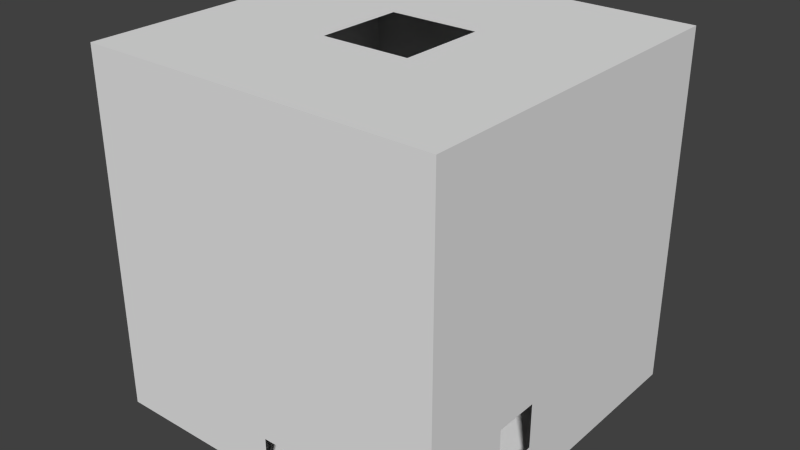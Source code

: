 # Source: finalcube.blend  (saved by Blender 2.74.0; exported with 4.5.12 LTS)
import bpy
from mathutils import Matrix  # noqa: F401  (used for matrix-valued properties, if any)

bpy.ops.wm.read_factory_settings(use_empty=True)
scene = bpy.context.scene
scene.name = 'Scene'

# ---- collections
col_collection_1 = bpy.data.collections.new('Collection 1'); scene.collection.children.link(col_collection_1)

# ---- world
world_world = bpy.data.worlds.new('World'); scene.world = world_world
world_world.color = (0.05088, 0.05088, 0.05088)
world_world.use_sun_shadow = False
world_world.sun_shadow_jitter_overblur = 0.0
world_world.cycles.sampling_method = 'MANUAL'
world_world.cycles.sample_map_resolution = 256

# ---- meshes
me_cube = bpy.data.meshes.new('Cube')
me_cube.from_pydata([(-4.0, -4.0, 0.0), (-4.0, -4.0, 8.0), (-4.0, 4.0, 0.0), (-4.0, 4.0, 8.0), (4.0, -4.0, 0.0), (4.0, -4.0, 8.0), (4.0, 4.0, 0.0), (4.0, 4.0, 8.0), (-4.0, -4.0, 1.0), (-4.0, -4.0, 2.0), (-4.0, -4.0, 3.0), (-4.0, -4.0, 4.0), (-4.0, -4.0, 5.0), (-4.0, -4.0, 6.0), (-4.0, -4.0, 7.0), (-4.0, -3.0, 8.0), (-4.0, -2.0, 8.0), (-4.0, -1.0, 8.0), (-4.0, 0.0, 8.0), (-4.0, 1.0, 8.0), (-4.0, 2.0, 8.0), (-4.0, 3.0, 8.0), (-4.0, 4.0, 7.0), (-4.0, 4.0, 6.0), (-4.0, 4.0, 5.0), (-4.0, 4.0, 4.0), (-4.0, 4.0, 3.0), (-4.0, 4.0, 2.0), (-4.0, 4.0, 1.0), (-4.0, 3.0, 0.0), (-4.0, 2.0, 0.0), (-4.0, 1.0, 0.0), (-4.0, 0.0, 0.0), (-4.0, -1.0, 0.0), (-4.0, -2.0, 0.0), (-4.0, -3.0, 0.0), (-3.0, 4.0, 8.0), (-2.0, 4.0, 8.0), (-1.0, 4.0, 8.0), (0.0, 4.0, 8.0), (1.0, 4.0, 8.0), (2.0, 4.0, 8.0), (3.0, 4.0, 8.0), (4.0, 4.0, 7.0), (4.0, 4.0, 6.0), (4.0, 4.0, 5.0), (4.0, 4.0, 4.0), (4.0, 4.0, 3.0), (4.0, 4.0, 2.0), (4.0, 4.0, 1.0), (3.0, 4.0, 0.0), (2.0, 4.0, 0.0), (1.0, 4.0, 0.0), (0.0, 4.0, 0.0), (-1.0, 4.0, 0.0), (-2.0, 4.0, 0.0), (-3.0, 4.0, 0.0), (4.0, 3.0, 8.0), (4.0, 2.0, 8.0), (4.0, 1.0, 8.0), (4.0, 0.0, 8.0), (4.0, -1.0, 8.0), (4.0, -2.0, 8.0), (4.0, -3.0, 8.0), (4.0, -4.0, 7.0), (4.0, -4.0, 6.0), (4.0, -4.0, 5.0), (4.0, -4.0, 4.0), (4.0, -4.0, 3.0), (4.0, -4.0, 2.0), (4.0, -4.0, 1.0), (4.0, -3.0, 0.0), (4.0, -2.0, 0.0), (4.0, -1.0, 0.0), (4.0, 0.0, 0.0), (4.0, 1.0, 0.0), (4.0, 2.0, 0.0), (4.0, 3.0, 0.0), (3.0, -4.0, 8.0), (2.0, -4.0, 8.0), (1.0, -4.0, 8.0), (0.0, -4.0, 8.0), (-1.0, -4.0, 8.0), (-2.0, -4.0, 8.0), (-3.0, -4.0, 8.0), (-3.0, -4.0, 0.0), (-2.0, -4.0, 0.0), (-1.0, -4.0, 0.0), (0.0, -4.0, 0.0), (1.0, -4.0, 0.0), (2.0, -4.0, 0.0), (3.0, -4.0, 0.0), (3.0, -3.0, 8.0), (2.0, -3.0, 8.0), (1.0, -3.0, 8.0), (0.0, -3.0, 8.0), (-1.0, -3.0, 8.0), (-2.0, -3.0, 8.0), (-3.0, -3.0, 8.0), (3.0, -2.0, 8.0), (2.0, -2.0, 8.0), (1.0, -2.0, 8.0), (0.0, -2.0, 8.0), (-1.0, -2.0, 8.0), (-2.0, -2.0, 8.0), (-3.0, -2.0, 8.0), (3.0, -1.0, 8.0), (2.0, -1.0, 8.0), (1.0, -1.0, 8.0), (0.0, -1.0, 8.0), (-1.0, -1.0, 8.0), (-2.0, -1.0, 8.0), (-3.0, -1.0, 8.0), (3.0, 0.0, 8.0), (2.0, 0.0, 8.0), (1.0, 0.0, 8.0), (0.0, 0.0, 8.0), (-1.0, 0.0, 8.0), (-2.0, 0.0, 8.0), (-3.0, 0.0, 8.0), (3.0, 1.0, 8.0), (2.0, 1.0, 8.0), (1.0, 1.0, 8.0), (0.0, 1.0, 8.0), (-1.0, 1.0, 8.0), (-2.0, 1.0, 8.0), (-3.0, 1.0, 8.0), (3.0, 2.0, 8.0), (2.0, 2.0, 8.0), (1.0, 2.0, 8.0), (0.0, 2.0, 8.0), (-1.0, 2.0, 8.0), (-2.0, 2.0, 8.0), (-3.0, 2.0, 8.0), (3.0, 3.0, 8.0), (2.0, 3.0, 8.0), (1.0, 3.0, 8.0), (0.0, 3.0, 8.0), (-1.0, 3.0, 8.0), (-2.0, 3.0, 8.0), (-3.0, 3.0, 8.0), (-3.0, -3.0, 0.0), (-2.0, -3.0, 0.0), (-1.0, -3.0, 0.0), (0.0, -3.0, 0.0), (1.0, -3.0, 0.0), (2.0, -3.0, 0.0), (3.0, -3.0, 0.0), (-3.0, -2.0, 0.0), (-2.0, -2.0, 0.0), (-1.0, -2.0, 0.0), (0.0, -2.0, 0.0), (1.0, -2.0, 0.0), (2.0, -2.0, 0.0), (3.0, -2.0, 0.0), (-3.0, -1.0, 0.0), (-2.0, -1.0, 0.0), (-1.0, -1.0, 0.0), (0.0, -1.0, 0.0), (1.0, -1.0, 0.0), (2.0, -1.0, 0.0), (3.0, -1.0, 0.0), (-3.0, 0.0, 0.0), (-2.0, 0.0, 0.0), (-1.0, 0.0, 0.0), (0.0, 0.0, 0.0), (1.0, 0.0, 0.0), (2.0, 0.0, 0.0), (3.0, 0.0, 0.0), (-3.0, 1.0, 0.0), (-2.0, 1.0, 0.0), (-1.0, 1.0, 0.0), (0.0, 1.0, 0.0), (1.0, 1.0, 0.0), (2.0, 1.0, 0.0), (3.0, 1.0, 0.0), (-3.0, 2.0, 0.0), (-2.0, 2.0, 0.0), (-1.0, 2.0, 0.0), (0.0, 2.0, 0.0), (1.0, 2.0, 0.0), (2.0, 2.0, 0.0), (3.0, 2.0, 0.0), (-3.0, 3.0, 0.0), (-2.0, 3.0, 0.0), (-1.0, 3.0, 0.0), (0.0, 3.0, 0.0), (1.0, 3.0, 0.0), (2.0, 3.0, 0.0), (3.0, 3.0, 0.0), (3.0, -4.0, 7.0), (3.0, -4.0, 6.0), (3.0, -4.0, 5.0), (3.0, -4.0, 4.0), (3.0, -4.0, 3.0), (3.0, -4.0, 2.0), (3.0, -4.0, 1.0), (2.0, -4.0, 7.0), (2.0, -4.0, 6.0), (2.0, -4.0, 5.0), (2.0, -4.0, 4.0), (2.0, -4.0, 3.0), (2.0, -4.0, 2.0), (2.0, -4.0, 1.0), (1.0, -4.0, 7.0), (1.0, -4.0, 6.0), (1.0, -4.0, 5.0), (1.0, -4.0, 4.0), (1.0, -4.0, 3.0), (1.0, -4.0, 2.0), (1.0, -4.0, 1.0), (0.0, -4.0, 7.0), (0.0, -4.0, 6.0), (0.0, -4.0, 5.0), (0.0, -4.0, 4.0), (0.0, -4.0, 3.0), (0.0, -4.0, 2.0), (0.0, -4.0, 1.0), (-1.0, -4.0, 7.0), (-1.0, -4.0, 6.0), (-1.0, -4.0, 5.0), (-1.0, -4.0, 4.0), (-1.0, -4.0, 3.0), (-1.0, -4.0, 2.0), (-1.0, -4.0, 1.0), (-2.0, -4.0, 7.0), (-2.0, -4.0, 6.0), (-2.0, -4.0, 5.0), (-2.0, -4.0, 4.0), (-2.0, -4.0, 3.0), (-2.0, -4.0, 2.0), (-2.0, -4.0, 1.0), (-3.0, -4.0, 7.0), (-3.0, -4.0, 6.0), (-3.0, -4.0, 5.0), (-3.0, -4.0, 4.0), (-3.0, -4.0, 3.0), (-3.0, -4.0, 2.0), (-3.0, -4.0, 1.0), (4.0, 3.0, 7.0), (4.0, 3.0, 6.0), (4.0, 3.0, 5.0), (4.0, 3.0, 4.0), (4.0, 3.0, 3.0), (4.0, 3.0, 2.0), (4.0, 3.0, 1.0), (4.0, 2.0, 7.0), (4.0, 2.0, 6.0), (4.0, 2.0, 5.0), (4.0, 2.0, 4.0), (4.0, 2.0, 3.0), (4.0, 2.0, 2.0), (4.0, 2.0, 1.0), (4.0, 1.0, 7.0), (4.0, 1.0, 6.0), (4.0, 1.0, 5.0), (4.0, 1.0, 4.0), (4.0, 1.0, 3.0), (4.0, 1.0, 2.0), (4.0, 1.0, 1.0), (4.0, 0.0, 7.0), (4.0, 0.0, 6.0), (4.0, 0.0, 5.0), (4.0, 0.0, 4.0), (4.0, 0.0, 3.0), (4.0, 0.0, 2.0), (4.0, 0.0, 1.0), (4.0, -1.0, 7.0), (4.0, -1.0, 6.0), (4.0, -1.0, 5.0), (4.0, -1.0, 4.0), (4.0, -1.0, 3.0), (4.0, -1.0, 2.0), (4.0, -1.0, 1.0), (4.0, -2.0, 7.0), (4.0, -2.0, 6.0), (4.0, -2.0, 5.0), (4.0, -2.0, 4.0), (4.0, -2.0, 3.0), (4.0, -2.0, 2.0), (4.0, -2.0, 1.0), (4.0, -3.0, 7.0), (4.0, -3.0, 6.0), (4.0, -3.0, 5.0), (4.0, -3.0, 4.0), (4.0, -3.0, 3.0), (4.0, -3.0, 2.0), (4.0, -3.0, 1.0), (-3.0, 4.0, 7.0), (-3.0, 4.0, 6.0), (-3.0, 4.0, 5.0), (-3.0, 4.0, 4.0), (-3.0, 4.0, 3.0), (-3.0, 4.0, 2.0), (-3.0, 4.0, 1.0), (-2.0, 4.0, 7.0), (-2.0, 4.0, 6.0), (-2.0, 4.0, 5.0), (-2.0, 4.0, 4.0), (-2.0, 4.0, 3.0), (-2.0, 4.0, 2.0), (-2.0, 4.0, 1.0), (-1.0, 4.0, 7.0), (-1.0, 4.0, 6.0), (-1.0, 4.0, 5.0), (-1.0, 4.0, 4.0), (-1.0, 4.0, 3.0), (-1.0, 4.0, 2.0), (-1.0, 4.0, 1.0), (0.0, 4.0, 7.0), (0.0, 4.0, 6.0), (0.0, 4.0, 5.0), (0.0, 4.0, 4.0), (0.0, 4.0, 3.0), (0.0, 4.0, 2.0), (0.0, 4.0, 1.0), (1.0, 4.0, 7.0), (1.0, 4.0, 6.0), (1.0, 4.0, 5.0), (1.0, 4.0, 4.0), (1.0, 4.0, 3.0), (1.0, 4.0, 2.0), (1.0, 4.0, 1.0), (2.0, 4.0, 7.0), (2.0, 4.0, 6.0), (2.0, 4.0, 5.0), (2.0, 4.0, 4.0), (2.0, 4.0, 3.0), (2.0, 4.0, 2.0), (2.0, 4.0, 1.0), (3.0, 4.0, 7.0), (3.0, 4.0, 6.0), (3.0, 4.0, 5.0), (3.0, 4.0, 4.0), (3.0, 4.0, 3.0), (3.0, 4.0, 2.0), (3.0, 4.0, 1.0), (-4.0, -3.0, 7.0), (-4.0, -3.0, 6.0), (-4.0, -3.0, 5.0), (-4.0, -3.0, 4.0), (-4.0, -3.0, 3.0), (-4.0, -3.0, 2.0), (-4.0, -3.0, 1.0), (-4.0, -2.0, 7.0), (-4.0, -2.0, 6.0), (-4.0, -2.0, 5.0), (-4.0, -2.0, 4.0), (-4.0, -2.0, 3.0), (-4.0, -2.0, 2.0), (-4.0, -2.0, 1.0), (-4.0, -1.0, 7.0), (-4.0, -1.0, 6.0), (-4.0, -1.0, 5.0), (-4.0, -1.0, 4.0), (-4.0, -1.0, 3.0), (-4.0, -1.0, 2.0), (-4.0, -1.0, 1.0), (-4.0, 0.0, 7.0), (-4.0, 0.0, 6.0), (-4.0, 0.0, 5.0), (-4.0, 0.0, 4.0), (-4.0, 0.0, 3.0), (-4.0, 0.0, 2.0), (-4.0, 0.0, 1.0), (-4.0, 1.0, 7.0), (-4.0, 1.0, 6.0), (-4.0, 1.0, 5.0), (-4.0, 1.0, 4.0), (-4.0, 1.0, 3.0), (-4.0, 1.0, 2.0), (-4.0, 1.0, 1.0), (-4.0, 2.0, 7.0), (-4.0, 2.0, 6.0), (-4.0, 2.0, 5.0), (-4.0, 2.0, 4.0), (-4.0, 2.0, 3.0), (-4.0, 2.0, 2.0), (-4.0, 2.0, 1.0), (-4.0, 3.0, 7.0), (-4.0, 3.0, 6.0), (-4.0, 3.0, 5.0), (-4.0, 3.0, 4.0), (-4.0, 3.0, 3.0), (-4.0, 3.0, 2.0), (-4.0, 3.0, 1.0)], [], [(385, 28, 2, 29), (336, 49, 6, 50), (287, 70, 4, 71), (238, 8, 0, 85), (189, 50, 6, 77), (140, 36, 3, 21), (84, 98, 15, 1), (98, 105, 16, 15), (105, 112, 17, 16), (112, 119, 18, 17), (119, 126, 19, 18), (126, 133, 20, 19), (133, 140, 21, 20), (5, 63, 92, 78), (78, 92, 93, 79), (79, 93, 94, 80), (80, 94, 95, 81), (81, 95, 96, 82), (82, 96, 97, 83), (83, 97, 98, 84), (63, 62, 99, 92), (92, 99, 100, 93), (93, 100, 101, 94), (94, 101, 102, 95), (95, 102, 103, 96), (96, 103, 104, 97), (97, 104, 105, 98), (62, 61, 106, 99), (99, 106, 107, 100), (100, 107, 108, 101), (101, 108, 109, 102), (102, 109, 110, 103), (103, 110, 111, 104), (104, 111, 112, 105), (61, 60, 113, 106), (106, 113, 114, 107), (107, 114, 115, 108), (110, 117, 118, 111), (111, 118, 119, 112), (60, 59, 120, 113), (113, 120, 121, 114), (114, 121, 122, 115), (117, 124, 125, 118), (118, 125, 126, 119), (59, 58, 127, 120), (120, 127, 128, 121), (121, 128, 129, 122), (122, 129, 130, 123), (123, 130, 131, 124), (124, 131, 132, 125), (125, 132, 133, 126), (58, 57, 134, 127), (127, 134, 135, 128), (128, 135, 136, 129), (129, 136, 137, 130), (130, 137, 138, 131), (131, 138, 139, 132), (132, 139, 140, 133), (57, 7, 42, 134), (134, 42, 41, 135), (135, 41, 40, 136), (136, 40, 39, 137), (137, 39, 38, 138), (138, 38, 37, 139), (139, 37, 36, 140), (91, 147, 71, 4), (147, 154, 72, 71), (154, 161, 73, 72), (161, 168, 74, 73), (168, 175, 75, 74), (175, 182, 76, 75), (182, 189, 77, 76), (0, 35, 141, 85), (85, 141, 142, 86), (86, 142, 143, 87), (87, 143, 144, 88), (88, 144, 145, 89), (89, 145, 146, 90), (90, 146, 147, 91), (35, 34, 148, 141), (141, 148, 149, 142), (142, 149, 150, 143), (143, 150, 151, 144), (144, 151, 152, 145), (145, 152, 153, 146), (146, 153, 154, 147), (34, 33, 155, 148), (148, 155, 156, 149), (149, 156, 157, 150), (150, 157, 158, 151), (151, 158, 159, 152), (152, 159, 160, 153), (153, 160, 161, 154), (33, 32, 162, 155), (155, 162, 163, 156), (156, 163, 164, 157), (157, 164, 165, 158), (158, 165, 166, 159), (159, 166, 167, 160), (160, 167, 168, 161), (32, 31, 169, 162), (162, 169, 170, 163), (163, 170, 171, 164), (164, 171, 172, 165), (165, 172, 173, 166), (166, 173, 174, 167), (167, 174, 175, 168), (31, 30, 176, 169), (169, 176, 177, 170), (170, 177, 178, 171), (171, 178, 179, 172), (172, 179, 180, 173), (173, 180, 181, 174), (174, 181, 182, 175), (30, 29, 183, 176), (176, 183, 184, 177), (177, 184, 185, 178), (178, 185, 186, 179), (179, 186, 187, 180), (180, 187, 188, 181), (181, 188, 189, 182), (29, 2, 56, 183), (183, 56, 55, 184), (184, 55, 54, 185), (185, 54, 53, 186), (186, 53, 52, 187), (187, 52, 51, 188), (188, 51, 50, 189), (70, 196, 91, 4), (196, 203, 90, 91), (203, 210, 89, 90), (217, 224, 87, 88), (224, 231, 86, 87), (231, 238, 85, 86), (5, 78, 190, 64), (64, 190, 191, 65), (65, 191, 192, 66), (66, 192, 193, 67), (67, 193, 194, 68), (68, 194, 195, 69), (69, 195, 196, 70), (78, 79, 197, 190), (190, 197, 198, 191), (191, 198, 199, 192), (192, 199, 200, 193), (193, 200, 201, 194), (194, 201, 202, 195), (195, 202, 203, 196), (79, 80, 204, 197), (197, 204, 205, 198), (198, 205, 206, 199), (199, 206, 207, 200), (200, 207, 208, 201), (201, 208, 209, 202), (202, 209, 210, 203), (80, 81, 211, 204), (204, 211, 212, 205), (205, 212, 213, 206), (206, 213, 214, 207), (207, 214, 215, 208), (208, 215, 216, 209), (209, 216, 217, 210), (81, 82, 218, 211), (211, 218, 219, 212), (212, 219, 220, 213), (213, 220, 221, 214), (214, 221, 222, 215), (215, 222, 223, 216), (216, 223, 224, 217), (82, 83, 225, 218), (218, 225, 226, 219), (219, 226, 227, 220), (220, 227, 228, 221), (221, 228, 229, 222), (222, 229, 230, 223), (223, 230, 231, 224), (83, 84, 232, 225), (225, 232, 233, 226), (226, 233, 234, 227), (227, 234, 235, 228), (228, 235, 236, 229), (229, 236, 237, 230), (230, 237, 238, 231), (84, 1, 14, 232), (232, 14, 13, 233), (233, 13, 12, 234), (234, 12, 11, 235), (235, 11, 10, 236), (236, 10, 9, 237), (237, 9, 8, 238), (49, 245, 77, 6), (245, 252, 76, 77), (252, 259, 75, 76), (259, 266, 74, 75), (266, 273, 73, 74), (273, 280, 72, 73), (280, 287, 71, 72), (7, 57, 239, 43), (43, 239, 240, 44), (44, 240, 241, 45), (45, 241, 242, 46), (46, 242, 243, 47), (47, 243, 244, 48), (48, 244, 245, 49), (57, 58, 246, 239), (239, 246, 247, 240), (240, 247, 248, 241), (241, 248, 249, 242), (242, 249, 250, 243), (243, 250, 251, 244), (244, 251, 252, 245), (58, 59, 253, 246), (246, 253, 254, 247), (247, 254, 255, 248), (248, 255, 256, 249), (249, 256, 257, 250), (250, 257, 258, 251), (251, 258, 259, 252), (59, 60, 260, 253), (253, 260, 261, 254), (254, 261, 262, 255), (255, 262, 263, 256), (256, 263, 264, 257), (257, 264, 265, 258), (258, 265, 266, 259), (60, 61, 267, 260), (260, 267, 268, 261), (261, 268, 269, 262), (262, 269, 270, 263), (263, 270, 271, 264), (264, 271, 272, 265), (265, 272, 273, 266), (61, 62, 274, 267), (267, 274, 275, 268), (268, 275, 276, 269), (269, 276, 277, 270), (270, 277, 278, 271), (271, 278, 279, 272), (62, 63, 281, 274), (274, 281, 282, 275), (275, 282, 283, 276), (276, 283, 284, 277), (277, 284, 285, 278), (278, 285, 286, 279), (279, 286, 287, 280), (63, 5, 64, 281), (281, 64, 65, 282), (282, 65, 66, 283), (283, 66, 67, 284), (284, 67, 68, 285), (285, 68, 69, 286), (286, 69, 70, 287), (28, 294, 56, 2), (294, 301, 55, 56), (301, 308, 54, 55), (322, 329, 51, 52), (329, 336, 50, 51), (3, 36, 288, 22), (22, 288, 289, 23), (23, 289, 290, 24), (24, 290, 291, 25), (25, 291, 292, 26), (26, 292, 293, 27), (27, 293, 294, 28), (36, 37, 295, 288), (288, 295, 296, 289), (289, 296, 297, 290), (290, 297, 298, 291), (291, 298, 299, 292), (292, 299, 300, 293), (293, 300, 301, 294), (37, 38, 302, 295), (295, 302, 303, 296), (296, 303, 304, 297), (297, 304, 305, 298), (298, 305, 306, 299), (299, 306, 307, 300), (300, 307, 308, 301), (38, 39, 309, 302), (302, 309, 310, 303), (303, 310, 311, 304), (304, 311, 312, 305), (305, 312, 313, 306), (306, 313, 314, 307), (39, 40, 316, 309), (309, 316, 317, 310), (310, 317, 318, 311), (311, 318, 319, 312), (312, 319, 320, 313), (313, 320, 321, 314), (40, 41, 323, 316), (316, 323, 324, 317), (317, 324, 325, 318), (318, 325, 326, 319), (319, 326, 327, 320), (320, 327, 328, 321), (321, 328, 329, 322), (41, 42, 330, 323), (323, 330, 331, 324), (324, 331, 332, 325), (325, 332, 333, 326), (326, 333, 334, 327), (327, 334, 335, 328), (328, 335, 336, 329), (42, 7, 43, 330), (330, 43, 44, 331), (331, 44, 45, 332), (332, 45, 46, 333), (333, 46, 47, 334), (334, 47, 48, 335), (335, 48, 49, 336), (8, 343, 35, 0), (350, 357, 33, 34), (357, 364, 32, 33), (364, 371, 31, 32), (371, 378, 30, 31), (378, 385, 29, 30), (1, 15, 337, 14), (14, 337, 338, 13), (13, 338, 339, 12), (12, 339, 340, 11), (11, 340, 341, 10), (10, 341, 342, 9), (9, 342, 343, 8), (15, 16, 344, 337), (337, 344, 345, 338), (338, 345, 346, 339), (339, 346, 347, 340), (340, 347, 348, 341), (341, 348, 349, 342), (342, 349, 350, 343), (16, 17, 351, 344), (344, 351, 352, 345), (345, 352, 353, 346), (346, 353, 354, 347), (347, 354, 355, 348), (348, 355, 356, 349), (349, 356, 357, 350), (17, 18, 358, 351), (351, 358, 359, 352), (352, 359, 360, 353), (353, 360, 361, 354), (354, 361, 362, 355), (355, 362, 363, 356), (356, 363, 364, 357), (18, 19, 365, 358), (358, 365, 366, 359), (359, 366, 367, 360), (360, 367, 368, 361), (361, 368, 369, 362), (362, 369, 370, 363), (363, 370, 371, 364), (19, 20, 372, 365), (365, 372, 373, 366), (366, 373, 374, 367), (367, 374, 375, 368), (368, 375, 376, 369), (369, 376, 377, 370), (370, 377, 378, 371), (20, 21, 379, 372), (372, 379, 380, 373), (373, 380, 381, 374), (374, 381, 382, 375), (375, 382, 383, 376), (376, 383, 384, 377), (377, 384, 385, 378), (21, 3, 22, 379), (379, 22, 23, 380), (380, 23, 24, 381), (381, 24, 25, 382), (382, 25, 26, 383), (383, 26, 27, 384), (384, 27, 28, 385)])
me_cube.use_remesh_preserve_volume = False
me_cube.use_remesh_preserve_attributes = False
me_cube.use_mirror_vertex_groups = False
me_cube.update()

# ---- objects
ob_cube = bpy.data.objects.new('Cube', me_cube)

# ---- transforms, parenting, visibility, modifiers, constraints
ob_cube.location = (0.0, 0.0, 0.0)
ob_cube.lineart.crease_threshold = 0.0

# ---- collection membership
col_collection_1.objects.link(ob_cube)

# ---- scene / render settings (as saved in the file)
scene.frame_start = 1; scene.frame_end = 250; scene.frame_set(1)
scene.render.engine = 'BLENDER_EEVEE_NEXT'
scene.render.resolution_percentage = 50
scene.render.dither_intensity = 0.0
scene.cycles.use_denoising = False
scene.cycles.samples = 10
scene.cycles.sampling_pattern = 'TABULATED_SOBOL'
scene.cycles.light_sampling_threshold = 0.0
scene.cycles.use_adaptive_sampling = False
scene.cycles.use_light_tree = False
scene.cycles.blur_glossy = 0.0
scene.cycles.pixel_filter_type = 'GAUSSIAN'
scene.cycles.sample_clamp_indirect = 0.0
scene.view_settings.view_transform = 'Standard'
bpy.context.view_layer.update()

# ---- added for rendering (the .blend has no active camera and no usable light): camera, sun
cam_auto = bpy.data.cameras.new('AutoCamera')
cam_auto.lens = 50.0
cam_auto.sensor_width = 36.0
cam_auto.clip_end = 1000.0
ob_auto_camera = bpy.data.objects.new('AutoCamera', cam_auto)
scene.collection.objects.link(ob_auto_camera)
ob_auto_camera.location = (12.8203, -15.3843, 14.2562)
ob_auto_camera.rotation_euler = (1.09748, -7.21219e-08, 0.694738)
scene.camera = ob_auto_camera
light_auto_sun = bpy.data.lights.new('AutoSun', 'SUN')
light_auto_sun.energy = 3.0
light_auto_sun.angle = 0.0523599
ob_auto_sun = bpy.data.objects.new('AutoSun', light_auto_sun)
scene.collection.objects.link(ob_auto_sun)
ob_auto_sun.rotation_euler = (0.872665, 0.174533, 0.523599)
bpy.context.view_layer.update()
